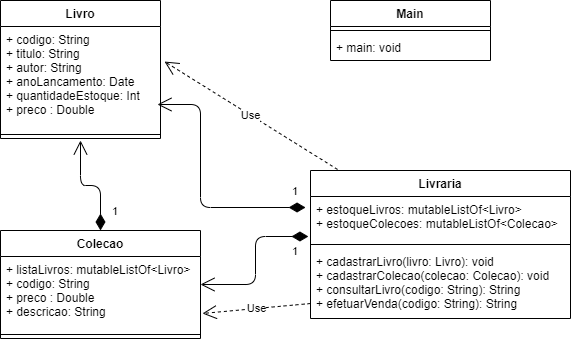

The diagram above was exported from draw.io. Its source (the exported page's mxGraphModel, read from the mxfile embedded in the PNG):
<mxGraphModel dx="868" dy="450" grid="1" gridSize="10" guides="1" tooltips="1" connect="1" arrows="1" fold="1" page="1" pageScale="1" pageWidth="827" pageHeight="1169" math="0" shadow="0">
  <root>
    <mxCell id="0" />
    <mxCell id="1" parent="0" />
    <mxCell id="2n_EoMF7fqQCtcm4iW4p-16" value="Livraria" style="swimlane;fontStyle=1;align=center;verticalAlign=top;childLayout=stackLayout;horizontal=1;startSize=26;horizontalStack=0;resizeParent=1;resizeParentMax=0;resizeLast=0;collapsible=1;marginBottom=0;" vertex="1" parent="1">
      <mxGeometry x="500" y="370" width="260" height="148" as="geometry" />
    </mxCell>
    <mxCell id="2n_EoMF7fqQCtcm4iW4p-17" value="+ estoqueLivros: mutableListOf&lt;Livro&gt; &#10;+ estoqueColecoes: mutableListOf&lt;Colecao&gt;&#10;" style="text;strokeColor=none;fillColor=none;align=left;verticalAlign=top;spacingLeft=4;spacingRight=4;overflow=hidden;rotatable=0;points=[[0,0.5],[1,0.5]];portConstraint=eastwest;" vertex="1" parent="2n_EoMF7fqQCtcm4iW4p-16">
      <mxGeometry y="26" width="260" height="44" as="geometry" />
    </mxCell>
    <mxCell id="2n_EoMF7fqQCtcm4iW4p-18" value="" style="line;strokeWidth=1;fillColor=none;align=left;verticalAlign=middle;spacingTop=-1;spacingLeft=3;spacingRight=3;rotatable=0;labelPosition=right;points=[];portConstraint=eastwest;" vertex="1" parent="2n_EoMF7fqQCtcm4iW4p-16">
      <mxGeometry y="70" width="260" height="8" as="geometry" />
    </mxCell>
    <mxCell id="2n_EoMF7fqQCtcm4iW4p-19" value="+ cadastrarLivro(livro: Livro): void&#10;+ cadastrarColecao(colecao: Colecao): void&#10;+ consultarLivro(codigo: String): String&#10;+ efetuarVenda(codigo: String): String" style="text;strokeColor=none;fillColor=none;align=left;verticalAlign=top;spacingLeft=4;spacingRight=4;overflow=hidden;rotatable=0;points=[[0,0.5],[1,0.5]];portConstraint=eastwest;" vertex="1" parent="2n_EoMF7fqQCtcm4iW4p-16">
      <mxGeometry y="78" width="260" height="70" as="geometry" />
    </mxCell>
    <mxCell id="2n_EoMF7fqQCtcm4iW4p-5" value="Livro" style="swimlane;fontStyle=1;align=center;verticalAlign=top;childLayout=stackLayout;horizontal=1;startSize=26;horizontalStack=0;resizeParent=1;resizeParentMax=0;resizeLast=0;collapsible=1;marginBottom=0;" vertex="1" parent="1">
      <mxGeometry x="190" y="200" width="160" height="138" as="geometry" />
    </mxCell>
    <mxCell id="2n_EoMF7fqQCtcm4iW4p-6" value="+ codigo: String&#10;+ titulo: String&#10;+ autor: String&#10;+ anoLancamento: Date&#10;+ quantidadeEstoque: Int&#10;+ preco : Double" style="text;strokeColor=none;fillColor=none;align=left;verticalAlign=top;spacingLeft=4;spacingRight=4;overflow=hidden;rotatable=0;points=[[0,0.5],[1,0.5]];portConstraint=eastwest;" vertex="1" parent="2n_EoMF7fqQCtcm4iW4p-5">
      <mxGeometry y="26" width="160" height="104" as="geometry" />
    </mxCell>
    <mxCell id="2n_EoMF7fqQCtcm4iW4p-7" value="" style="line;strokeWidth=1;fillColor=none;align=left;verticalAlign=middle;spacingTop=-1;spacingLeft=3;spacingRight=3;rotatable=0;labelPosition=right;points=[];portConstraint=eastwest;" vertex="1" parent="2n_EoMF7fqQCtcm4iW4p-5">
      <mxGeometry y="130" width="160" height="8" as="geometry" />
    </mxCell>
    <mxCell id="2n_EoMF7fqQCtcm4iW4p-13" value="Colecao" style="swimlane;fontStyle=1;align=center;verticalAlign=top;childLayout=stackLayout;horizontal=1;startSize=26;horizontalStack=0;resizeParent=1;resizeParentMax=0;resizeLast=0;collapsible=1;marginBottom=0;" vertex="1" parent="1">
      <mxGeometry x="190" y="430" width="200" height="108" as="geometry" />
    </mxCell>
    <mxCell id="2n_EoMF7fqQCtcm4iW4p-14" value="+ listaLivros: mutableListOf&lt;Livro&gt;&#10;+ codigo: String&#10;+ preco : Double&#10;+ descricao: String" style="text;strokeColor=none;fillColor=none;align=left;verticalAlign=top;spacingLeft=4;spacingRight=4;overflow=hidden;rotatable=0;points=[[0,0.5],[1,0.5]];portConstraint=eastwest;" vertex="1" parent="2n_EoMF7fqQCtcm4iW4p-13">
      <mxGeometry y="26" width="200" height="74" as="geometry" />
    </mxCell>
    <mxCell id="2n_EoMF7fqQCtcm4iW4p-15" value="" style="line;strokeWidth=1;fillColor=none;align=left;verticalAlign=middle;spacingTop=-1;spacingLeft=3;spacingRight=3;rotatable=0;labelPosition=right;points=[];portConstraint=eastwest;" vertex="1" parent="2n_EoMF7fqQCtcm4iW4p-13">
      <mxGeometry y="100" width="200" height="8" as="geometry" />
    </mxCell>
    <mxCell id="2n_EoMF7fqQCtcm4iW4p-26" value="1" style="endArrow=open;html=1;endSize=12;startArrow=diamondThin;startSize=14;startFill=1;edgeStyle=orthogonalEdgeStyle;align=left;verticalAlign=bottom;exitX=0.5;exitY=0;exitDx=0;exitDy=0;" edge="1" parent="1" source="2n_EoMF7fqQCtcm4iW4p-13">
      <mxGeometry x="-0.8182" y="-10" relative="1" as="geometry">
        <mxPoint x="260" y="472" as="sourcePoint" />
        <mxPoint x="270" y="340" as="targetPoint" />
        <mxPoint as="offset" />
      </mxGeometry>
    </mxCell>
    <mxCell id="2n_EoMF7fqQCtcm4iW4p-27" value="1" style="endArrow=open;html=1;endSize=12;startArrow=diamondThin;startSize=14;startFill=1;edgeStyle=orthogonalEdgeStyle;align=left;verticalAlign=bottom;exitX=-0.019;exitY=0.25;exitDx=0;exitDy=0;exitPerimeter=0;entryX=0.981;entryY=0.75;entryDx=0;entryDy=0;entryPerimeter=0;" edge="1" parent="1" source="2n_EoMF7fqQCtcm4iW4p-17" target="2n_EoMF7fqQCtcm4iW4p-6">
      <mxGeometry x="-0.88" y="-7" relative="1" as="geometry">
        <mxPoint x="343" y="440" as="sourcePoint" />
        <mxPoint x="323" y="350" as="targetPoint" />
        <Array as="points">
          <mxPoint x="390" y="407" />
          <mxPoint x="390" y="304" />
        </Array>
        <mxPoint as="offset" />
      </mxGeometry>
    </mxCell>
    <mxCell id="2n_EoMF7fqQCtcm4iW4p-28" value="1" style="endArrow=open;html=1;endSize=12;startArrow=diamondThin;startSize=14;startFill=1;edgeStyle=orthogonalEdgeStyle;align=left;verticalAlign=bottom;exitX=-0.008;exitY=0.909;exitDx=0;exitDy=0;exitPerimeter=0;entryX=1;entryY=0.5;entryDx=0;entryDy=0;" edge="1" parent="1" source="2n_EoMF7fqQCtcm4iW4p-17" target="2n_EoMF7fqQCtcm4iW4p-13">
      <mxGeometry x="-0.0133" y="35" relative="1" as="geometry">
        <mxPoint x="505.05999999999995" y="417" as="sourcePoint" />
        <mxPoint x="356.96000000000004" y="314" as="targetPoint" />
        <mxPoint as="offset" />
      </mxGeometry>
    </mxCell>
    <mxCell id="2n_EoMF7fqQCtcm4iW4p-29" value="Use" style="endArrow=open;endSize=12;dashed=1;html=1;exitX=0.104;exitY=-0.007;exitDx=0;exitDy=0;exitPerimeter=0;entryX=1.025;entryY=0.337;entryDx=0;entryDy=0;entryPerimeter=0;" edge="1" parent="1" source="2n_EoMF7fqQCtcm4iW4p-16" target="2n_EoMF7fqQCtcm4iW4p-6">
      <mxGeometry width="160" relative="1" as="geometry">
        <mxPoint x="520" y="330" as="sourcePoint" />
        <mxPoint x="680" y="330" as="targetPoint" />
      </mxGeometry>
    </mxCell>
    <mxCell id="2n_EoMF7fqQCtcm4iW4p-30" value="Use" style="endArrow=open;endSize=12;dashed=1;html=1;exitX=0;exitY=0.786;exitDx=0;exitDy=0;exitPerimeter=0;entryX=1.01;entryY=0.77;entryDx=0;entryDy=0;entryPerimeter=0;" edge="1" parent="1" source="2n_EoMF7fqQCtcm4iW4p-19" target="2n_EoMF7fqQCtcm4iW4p-14">
      <mxGeometry width="160" relative="1" as="geometry">
        <mxPoint x="537.04" y="398.96400000000006" as="sourcePoint" />
        <mxPoint x="364" y="291.048" as="targetPoint" />
      </mxGeometry>
    </mxCell>
    <mxCell id="2n_EoMF7fqQCtcm4iW4p-31" value="Main" style="swimlane;fontStyle=1;align=center;verticalAlign=top;childLayout=stackLayout;horizontal=1;startSize=26;horizontalStack=0;resizeParent=1;resizeParentMax=0;resizeLast=0;collapsible=1;marginBottom=0;" vertex="1" parent="1">
      <mxGeometry x="520" y="200" width="160" height="60" as="geometry" />
    </mxCell>
    <mxCell id="2n_EoMF7fqQCtcm4iW4p-33" value="" style="line;strokeWidth=1;fillColor=none;align=left;verticalAlign=middle;spacingTop=-1;spacingLeft=3;spacingRight=3;rotatable=0;labelPosition=right;points=[];portConstraint=eastwest;" vertex="1" parent="2n_EoMF7fqQCtcm4iW4p-31">
      <mxGeometry y="26" width="160" height="8" as="geometry" />
    </mxCell>
    <mxCell id="2n_EoMF7fqQCtcm4iW4p-34" value="+ main: void" style="text;strokeColor=none;fillColor=none;align=left;verticalAlign=top;spacingLeft=4;spacingRight=4;overflow=hidden;rotatable=0;points=[[0,0.5],[1,0.5]];portConstraint=eastwest;" vertex="1" parent="2n_EoMF7fqQCtcm4iW4p-31">
      <mxGeometry y="34" width="160" height="26" as="geometry" />
    </mxCell>
  </root>
</mxGraphModel>